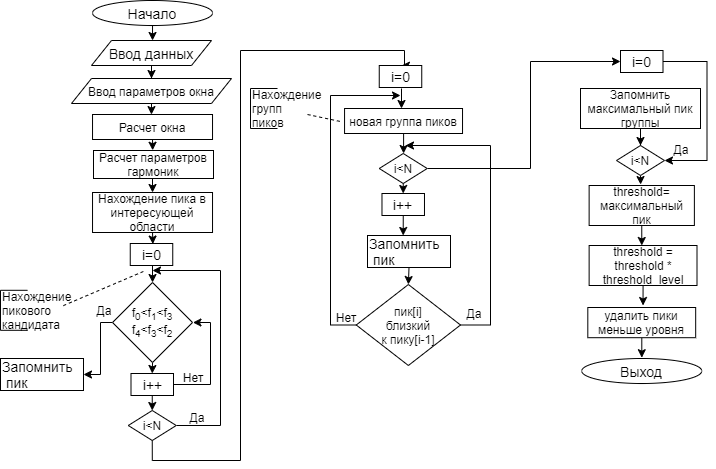

The diagram above was exported from draw.io. Its source (the exported page's mxGraphModel, read from the mxfile embedded in the PNG):
<mxGraphModel dx="1550" dy="787" grid="1" gridSize="10" guides="1" tooltips="1" connect="1" arrows="1" fold="1" page="1" pageScale="1" pageWidth="827" pageHeight="1169" math="0" shadow="0">
  <root>
    <mxCell id="0" />
    <mxCell id="1" parent="0" />
    <mxCell id="Efh1h2fHm3dp4cDvxHgI-69" value="" style="edgeStyle=orthogonalEdgeStyle;rounded=0;orthogonalLoop=1;jettySize=auto;html=1;exitX=0.5;exitY=1;exitDx=0;exitDy=0;" edge="1" parent="1" source="Efh1h2fHm3dp4cDvxHgI-84">
      <mxGeometry relative="1" as="geometry">
        <mxPoint x="192.05941176470586" y="80" as="sourcePoint" />
        <mxPoint x="192.0344827586207" y="100" as="targetPoint" />
      </mxGeometry>
    </mxCell>
    <mxCell id="Efh1h2fHm3dp4cDvxHgI-70" style="edgeStyle=orthogonalEdgeStyle;rounded=0;orthogonalLoop=1;jettySize=auto;html=1;exitX=0.5;exitY=1;exitDx=0;exitDy=0;entryX=0.493;entryY=-0.008;entryDx=0;entryDy=0;entryPerimeter=0;" edge="1" parent="1" source="Efh1h2fHm3dp4cDvxHgI-71" target="Efh1h2fHm3dp4cDvxHgI-73">
      <mxGeometry relative="1" as="geometry" />
    </mxCell>
    <mxCell id="Efh1h2fHm3dp4cDvxHgI-71" value="Расчет окна" style="rounded=0;whiteSpace=wrap;html=1;fontSize=12;glass=0;strokeWidth=1;shadow=0;" vertex="1" parent="1">
      <mxGeometry x="132.03" y="174" width="120" height="25" as="geometry" />
    </mxCell>
    <mxCell id="Efh1h2fHm3dp4cDvxHgI-72" style="edgeStyle=orthogonalEdgeStyle;rounded=0;orthogonalLoop=1;jettySize=auto;html=1;exitX=0.5;exitY=1;exitDx=0;exitDy=0;entryX=0.5;entryY=0;entryDx=0;entryDy=0;" edge="1" parent="1" source="Efh1h2fHm3dp4cDvxHgI-73" target="Efh1h2fHm3dp4cDvxHgI-75">
      <mxGeometry relative="1" as="geometry" />
    </mxCell>
    <mxCell id="Efh1h2fHm3dp4cDvxHgI-73" value="Расчет параметров гармоник" style="rounded=0;whiteSpace=wrap;html=1;fontSize=12;glass=0;strokeWidth=1;shadow=0;" vertex="1" parent="1">
      <mxGeometry x="133" y="210" width="120" height="28" as="geometry" />
    </mxCell>
    <mxCell id="Efh1h2fHm3dp4cDvxHgI-74" style="edgeStyle=orthogonalEdgeStyle;rounded=0;orthogonalLoop=1;jettySize=auto;html=1;exitX=0.5;exitY=1;exitDx=0;exitDy=0;entryX=0.532;entryY=0.025;entryDx=0;entryDy=0;entryPerimeter=0;" edge="1" parent="1" source="Efh1h2fHm3dp4cDvxHgI-75" target="Efh1h2fHm3dp4cDvxHgI-77">
      <mxGeometry relative="1" as="geometry" />
    </mxCell>
    <mxCell id="Efh1h2fHm3dp4cDvxHgI-75" value="Нахождение пика в интересующей области" style="rounded=0;whiteSpace=wrap;html=1;fontSize=12;glass=0;strokeWidth=1;shadow=0;" vertex="1" parent="1">
      <mxGeometry x="132.03" y="252" width="120" height="40" as="geometry" />
    </mxCell>
    <mxCell id="Efh1h2fHm3dp4cDvxHgI-76" style="edgeStyle=orthogonalEdgeStyle;rounded=0;orthogonalLoop=1;jettySize=auto;html=1;exitX=0.5;exitY=1;exitDx=0;exitDy=0;entryX=0.5;entryY=0;entryDx=0;entryDy=0;" edge="1" parent="1" source="Efh1h2fHm3dp4cDvxHgI-77" target="Efh1h2fHm3dp4cDvxHgI-80">
      <mxGeometry relative="1" as="geometry" />
    </mxCell>
    <mxCell id="Efh1h2fHm3dp4cDvxHgI-77" value="&lt;font style=&quot;font-size: 14px&quot;&gt;i=0&lt;/font&gt;" style="rounded=0;whiteSpace=wrap;html=1;fontSize=12;glass=0;strokeWidth=1;shadow=0;" vertex="1" parent="1">
      <mxGeometry x="169.75" y="303" width="42.5" height="22" as="geometry" />
    </mxCell>
    <mxCell id="Efh1h2fHm3dp4cDvxHgI-78" style="edgeStyle=orthogonalEdgeStyle;rounded=0;orthogonalLoop=1;jettySize=auto;html=1;exitX=0;exitY=0.5;exitDx=0;exitDy=0;entryX=1;entryY=0.5;entryDx=0;entryDy=0;" edge="1" parent="1" source="Efh1h2fHm3dp4cDvxHgI-80" target="Efh1h2fHm3dp4cDvxHgI-81">
      <mxGeometry relative="1" as="geometry">
        <Array as="points">
          <mxPoint x="140" y="382" />
          <mxPoint x="140" y="434" />
        </Array>
      </mxGeometry>
    </mxCell>
    <mxCell id="Efh1h2fHm3dp4cDvxHgI-79" style="edgeStyle=orthogonalEdgeStyle;rounded=0;orthogonalLoop=1;jettySize=auto;html=1;exitX=0.5;exitY=1;exitDx=0;exitDy=0;entryX=0.5;entryY=0;entryDx=0;entryDy=0;" edge="1" parent="1" source="Efh1h2fHm3dp4cDvxHgI-80" target="Efh1h2fHm3dp4cDvxHgI-92">
      <mxGeometry relative="1" as="geometry" />
    </mxCell>
    <mxCell id="Efh1h2fHm3dp4cDvxHgI-80" value="&lt;font&gt;&lt;font&gt;&lt;font&gt;&lt;font&gt;&lt;font&gt;&lt;font&gt;f&lt;sub&gt;0&lt;/sub&gt;&amp;lt;f&lt;sub&gt;1&lt;/sub&gt;&amp;lt;f&lt;sub&gt;3&lt;br&gt;&lt;/sub&gt;f&lt;sub&gt;4&lt;/sub&gt;&amp;lt;f&lt;sub&gt;3&lt;/sub&gt;&amp;lt;f&lt;sub&gt;2&lt;/sub&gt;&lt;sub&gt;&lt;br&gt;&lt;/sub&gt;&lt;/font&gt;&lt;/font&gt;&lt;/font&gt;&lt;/font&gt;&lt;/font&gt;&lt;/font&gt;" style="rhombus;whiteSpace=wrap;html=1;" vertex="1" parent="1">
      <mxGeometry x="152.03" y="342" width="80" height="80" as="geometry" />
    </mxCell>
    <mxCell id="Efh1h2fHm3dp4cDvxHgI-81" value="&lt;span style=&quot;font-size: 14px&quot;&gt;Запомнить&lt;br&gt;&amp;nbsp;пик&lt;/span&gt;" style="rounded=0;whiteSpace=wrap;html=1;fontSize=12;glass=0;strokeWidth=1;shadow=0;align=left;" vertex="1" parent="1">
      <mxGeometry x="40" y="418" width="83" height="32" as="geometry" />
    </mxCell>
    <mxCell id="Efh1h2fHm3dp4cDvxHgI-82" value="Да" style="text;html=1;strokeColor=none;fillColor=none;align=center;verticalAlign=middle;whiteSpace=wrap;rounded=0;" vertex="1" parent="1">
      <mxGeometry x="133" y="360" width="22.03" height="20" as="geometry" />
    </mxCell>
    <mxCell id="Efh1h2fHm3dp4cDvxHgI-83" value="Нет" style="text;html=1;strokeColor=none;fillColor=none;align=center;verticalAlign=middle;whiteSpace=wrap;rounded=0;" vertex="1" parent="1">
      <mxGeometry x="221.97" y="431" width="22.03" height="12" as="geometry" />
    </mxCell>
    <mxCell id="Efh1h2fHm3dp4cDvxHgI-84" value="&lt;span style=&quot;font-size: 14px&quot;&gt;Начало&lt;/span&gt;" style="ellipse;whiteSpace=wrap;html=1;" vertex="1" parent="1">
      <mxGeometry x="132.03" y="60" width="120" height="25" as="geometry" />
    </mxCell>
    <mxCell id="Efh1h2fHm3dp4cDvxHgI-85" value="&lt;span style=&quot;font-size: 14px&quot;&gt;Выход&lt;/span&gt;" style="ellipse;whiteSpace=wrap;html=1;" vertex="1" parent="1">
      <mxGeometry x="621.25" y="418" width="120" height="25" as="geometry" />
    </mxCell>
    <mxCell id="Efh1h2fHm3dp4cDvxHgI-86" style="edgeStyle=orthogonalEdgeStyle;rounded=0;orthogonalLoop=1;jettySize=auto;html=1;entryX=0.5;entryY=0;entryDx=0;entryDy=0;" edge="1" parent="1" source="Efh1h2fHm3dp4cDvxHgI-87" target="Efh1h2fHm3dp4cDvxHgI-89">
      <mxGeometry relative="1" as="geometry" />
    </mxCell>
    <mxCell id="Efh1h2fHm3dp4cDvxHgI-87" value="&lt;span style=&quot;font-size: 14px&quot;&gt;Ввод данных&lt;/span&gt;" style="shape=parallelogram;perimeter=parallelogramPerimeter;whiteSpace=wrap;html=1;fixedSize=1;rounded=0;shadow=0;glass=0;sketch=0;strokeWidth=1;" vertex="1" parent="1">
      <mxGeometry x="131" y="100" width="120" height="25" as="geometry" />
    </mxCell>
    <mxCell id="Efh1h2fHm3dp4cDvxHgI-88" style="edgeStyle=orthogonalEdgeStyle;rounded=0;orthogonalLoop=1;jettySize=auto;html=1;exitX=0.5;exitY=1;exitDx=0;exitDy=0;entryX=0.491;entryY=0.003;entryDx=0;entryDy=0;entryPerimeter=0;" edge="1" parent="1" source="Efh1h2fHm3dp4cDvxHgI-89" target="Efh1h2fHm3dp4cDvxHgI-71">
      <mxGeometry relative="1" as="geometry">
        <mxPoint x="191" y="190" as="targetPoint" />
      </mxGeometry>
    </mxCell>
    <mxCell id="Efh1h2fHm3dp4cDvxHgI-89" value="&lt;span&gt;Ввод параметров окна&lt;/span&gt;" style="shape=parallelogram;perimeter=parallelogramPerimeter;whiteSpace=wrap;html=1;fixedSize=1;rounded=0;shadow=0;glass=0;sketch=0;strokeWidth=1;" vertex="1" parent="1">
      <mxGeometry x="111" y="138" width="160" height="25" as="geometry" />
    </mxCell>
    <mxCell id="Efh1h2fHm3dp4cDvxHgI-90" style="edgeStyle=orthogonalEdgeStyle;rounded=0;orthogonalLoop=1;jettySize=auto;html=1;entryX=1.005;entryY=0.5;entryDx=0;entryDy=0;entryPerimeter=0;" edge="1" parent="1" source="Efh1h2fHm3dp4cDvxHgI-92" target="Efh1h2fHm3dp4cDvxHgI-80">
      <mxGeometry relative="1" as="geometry">
        <mxPoint x="192" y="330" as="targetPoint" />
        <Array as="points">
          <mxPoint x="250" y="444" />
          <mxPoint x="250" y="382" />
        </Array>
      </mxGeometry>
    </mxCell>
    <mxCell id="Efh1h2fHm3dp4cDvxHgI-91" style="edgeStyle=orthogonalEdgeStyle;rounded=0;orthogonalLoop=1;jettySize=auto;html=1;exitX=0.5;exitY=1;exitDx=0;exitDy=0;entryX=0.5;entryY=0;entryDx=0;entryDy=0;" edge="1" parent="1" source="Efh1h2fHm3dp4cDvxHgI-92" target="Efh1h2fHm3dp4cDvxHgI-95">
      <mxGeometry relative="1" as="geometry" />
    </mxCell>
    <mxCell id="Efh1h2fHm3dp4cDvxHgI-92" value="&lt;font style=&quot;font-size: 14px&quot;&gt;i++&lt;/font&gt;" style="rounded=0;whiteSpace=wrap;html=1;fontSize=12;glass=0;strokeWidth=1;shadow=0;" vertex="1" parent="1">
      <mxGeometry x="170.5" y="433" width="42.5" height="22" as="geometry" />
    </mxCell>
    <mxCell id="Efh1h2fHm3dp4cDvxHgI-93" style="edgeStyle=orthogonalEdgeStyle;rounded=0;orthogonalLoop=1;jettySize=auto;html=1;exitX=1;exitY=0.5;exitDx=0;exitDy=0;" edge="1" parent="1" source="Efh1h2fHm3dp4cDvxHgI-95">
      <mxGeometry relative="1" as="geometry">
        <mxPoint x="192" y="330" as="targetPoint" />
        <Array as="points">
          <mxPoint x="260" y="485" />
          <mxPoint x="260" y="330" />
        </Array>
      </mxGeometry>
    </mxCell>
    <mxCell id="Efh1h2fHm3dp4cDvxHgI-94" style="edgeStyle=orthogonalEdgeStyle;rounded=0;orthogonalLoop=1;jettySize=auto;html=1;exitX=0.5;exitY=1;exitDx=0;exitDy=0;entryX=0.521;entryY=0.003;entryDx=0;entryDy=0;entryPerimeter=0;" edge="1" parent="1" source="Efh1h2fHm3dp4cDvxHgI-95" target="Efh1h2fHm3dp4cDvxHgI-103">
      <mxGeometry relative="1" as="geometry">
        <Array as="points">
          <mxPoint x="192" y="520" />
          <mxPoint x="280" y="520" />
          <mxPoint x="280" y="110" />
          <mxPoint x="444" y="110" />
          <mxPoint x="444" y="125" />
        </Array>
      </mxGeometry>
    </mxCell>
    <mxCell id="Efh1h2fHm3dp4cDvxHgI-95" value="i&amp;lt;N" style="rhombus;whiteSpace=wrap;html=1;rounded=0;shadow=0;glass=0;sketch=0;strokeWidth=1;" vertex="1" parent="1">
      <mxGeometry x="167.77" y="470" width="47.97" height="30" as="geometry" />
    </mxCell>
    <mxCell id="Efh1h2fHm3dp4cDvxHgI-96" value="Да" style="text;html=1;strokeColor=none;fillColor=none;align=center;verticalAlign=middle;whiteSpace=wrap;rounded=0;" vertex="1" parent="1">
      <mxGeometry x="225.97" y="467" width="22.03" height="20" as="geometry" />
    </mxCell>
    <mxCell id="Efh1h2fHm3dp4cDvxHgI-97" value="" style="endArrow=none;html=1;" edge="1" parent="1">
      <mxGeometry width="50" height="50" relative="1" as="geometry">
        <mxPoint x="40" y="349.79999999999995" as="sourcePoint" />
        <mxPoint x="67" y="349.79999999999995" as="targetPoint" />
      </mxGeometry>
    </mxCell>
    <mxCell id="Efh1h2fHm3dp4cDvxHgI-98" value="" style="endArrow=none;html=1;" edge="1" parent="1">
      <mxGeometry width="50" height="50" relative="1" as="geometry">
        <mxPoint x="40" y="389.79999999999995" as="sourcePoint" />
        <mxPoint x="67" y="389.79999999999995" as="targetPoint" />
      </mxGeometry>
    </mxCell>
    <mxCell id="Efh1h2fHm3dp4cDvxHgI-99" value="Нахождение пикового&lt;br&gt;кандидата" style="text;html=1;strokeColor=none;fillColor=none;align=left;verticalAlign=middle;whiteSpace=wrap;rounded=0;shadow=0;glass=0;sketch=0;" vertex="1" parent="1">
      <mxGeometry x="40" y="349.8" width="57" height="40" as="geometry" />
    </mxCell>
    <mxCell id="Efh1h2fHm3dp4cDvxHgI-100" value="" style="endArrow=none;html=1;entryX=0;entryY=0;entryDx=0;entryDy=0;" edge="1" parent="1" target="Efh1h2fHm3dp4cDvxHgI-99">
      <mxGeometry width="50" height="50" relative="1" as="geometry">
        <mxPoint x="40" y="389.79999999999995" as="sourcePoint" />
        <mxPoint x="87" y="329.8" as="targetPoint" />
      </mxGeometry>
    </mxCell>
    <mxCell id="Efh1h2fHm3dp4cDvxHgI-101" value="" style="endArrow=none;dashed=1;html=1;" edge="1" parent="1" source="Efh1h2fHm3dp4cDvxHgI-119">
      <mxGeometry width="50" height="50" relative="1" as="geometry">
        <mxPoint x="340" y="-5" as="sourcePoint" />
        <mxPoint x="379.9999999999998" y="181" as="targetPoint" />
      </mxGeometry>
    </mxCell>
    <mxCell id="Efh1h2fHm3dp4cDvxHgI-102" style="edgeStyle=orthogonalEdgeStyle;rounded=0;orthogonalLoop=1;jettySize=auto;html=1;" edge="1" parent="1">
      <mxGeometry relative="1" as="geometry">
        <mxPoint x="441" y="168" as="targetPoint" />
        <mxPoint x="441" y="148" as="sourcePoint" />
        <Array as="points">
          <mxPoint x="441" y="168" />
        </Array>
      </mxGeometry>
    </mxCell>
    <mxCell id="Efh1h2fHm3dp4cDvxHgI-103" value="&lt;font style=&quot;font-size: 14px&quot;&gt;i=0&lt;/font&gt;" style="rounded=0;whiteSpace=wrap;html=1;fontSize=12;glass=0;strokeWidth=1;shadow=0;" vertex="1" parent="1">
      <mxGeometry x="418.75" y="125" width="42.5" height="22" as="geometry" />
    </mxCell>
    <mxCell id="Efh1h2fHm3dp4cDvxHgI-104" style="edgeStyle=orthogonalEdgeStyle;rounded=0;orthogonalLoop=1;jettySize=auto;html=1;" edge="1" parent="1" source="Efh1h2fHm3dp4cDvxHgI-105">
      <mxGeometry relative="1" as="geometry">
        <mxPoint x="443" y="213" as="targetPoint" />
      </mxGeometry>
    </mxCell>
    <mxCell id="Efh1h2fHm3dp4cDvxHgI-105" value="новая группа пиков" style="rounded=0;whiteSpace=wrap;html=1;shadow=0;glass=0;sketch=0;strokeWidth=1;align=center;" vertex="1" parent="1">
      <mxGeometry x="384.06" y="168" width="117.97" height="25" as="geometry" />
    </mxCell>
    <mxCell id="Efh1h2fHm3dp4cDvxHgI-106" style="edgeStyle=orthogonalEdgeStyle;rounded=0;orthogonalLoop=1;jettySize=auto;html=1;entryX=0.382;entryY=0;entryDx=0;entryDy=0;entryPerimeter=0;" edge="1" parent="1">
      <mxGeometry relative="1" as="geometry">
        <mxPoint x="442.75" y="275" as="sourcePoint" />
        <mxPoint x="442.70600000000013" y="295" as="targetPoint" />
      </mxGeometry>
    </mxCell>
    <mxCell id="Efh1h2fHm3dp4cDvxHgI-107" value="&lt;font style=&quot;font-size: 14px&quot;&gt;i++&lt;/font&gt;" style="rounded=0;whiteSpace=wrap;html=1;fontSize=12;glass=0;strokeWidth=1;shadow=0;" vertex="1" parent="1">
      <mxGeometry x="421.48" y="253" width="42.5" height="22" as="geometry" />
    </mxCell>
    <mxCell id="Efh1h2fHm3dp4cDvxHgI-108" style="edgeStyle=orthogonalEdgeStyle;rounded=0;orthogonalLoop=1;jettySize=auto;html=1;exitX=0.5;exitY=1;exitDx=0;exitDy=0;entryX=0.5;entryY=0;entryDx=0;entryDy=0;" edge="1" parent="1" source="Efh1h2fHm3dp4cDvxHgI-110" target="Efh1h2fHm3dp4cDvxHgI-107">
      <mxGeometry relative="1" as="geometry" />
    </mxCell>
    <mxCell id="Efh1h2fHm3dp4cDvxHgI-109" style="edgeStyle=orthogonalEdgeStyle;rounded=0;orthogonalLoop=1;jettySize=auto;html=1;entryX=0;entryY=0.5;entryDx=0;entryDy=0;exitX=1;exitY=0.5;exitDx=0;exitDy=0;" edge="1" parent="1" source="Efh1h2fHm3dp4cDvxHgI-110" target="Efh1h2fHm3dp4cDvxHgI-124">
      <mxGeometry relative="1" as="geometry">
        <mxPoint x="240" y="104.5" as="targetPoint" />
        <mxPoint x="470" y="224.5" as="sourcePoint" />
        <Array as="points">
          <mxPoint x="570" y="228.5" />
          <mxPoint x="570" y="121.5" />
        </Array>
      </mxGeometry>
    </mxCell>
    <mxCell id="Efh1h2fHm3dp4cDvxHgI-110" value="i&amp;lt;N" style="rhombus;whiteSpace=wrap;html=1;rounded=0;shadow=0;glass=0;sketch=0;strokeWidth=1;" vertex="1" parent="1">
      <mxGeometry x="418.75" y="213" width="47.97" height="30" as="geometry" />
    </mxCell>
    <mxCell id="Efh1h2fHm3dp4cDvxHgI-111" style="edgeStyle=orthogonalEdgeStyle;rounded=0;orthogonalLoop=1;jettySize=auto;html=1;exitX=0.5;exitY=1;exitDx=0;exitDy=0;entryX=0.5;entryY=0;entryDx=0;entryDy=0;" edge="1" parent="1" source="Efh1h2fHm3dp4cDvxHgI-112" target="Efh1h2fHm3dp4cDvxHgI-115">
      <mxGeometry relative="1" as="geometry" />
    </mxCell>
    <mxCell id="Efh1h2fHm3dp4cDvxHgI-112" value="&lt;span style=&quot;font-size: 14px&quot;&gt;Запомнить&lt;br&gt;&amp;nbsp;пик&lt;/span&gt;" style="rounded=0;whiteSpace=wrap;html=1;fontSize=12;glass=0;strokeWidth=1;shadow=0;align=left;" vertex="1" parent="1">
      <mxGeometry x="407" y="295" width="83" height="32" as="geometry" />
    </mxCell>
    <mxCell id="Efh1h2fHm3dp4cDvxHgI-113" style="edgeStyle=orthogonalEdgeStyle;rounded=0;orthogonalLoop=1;jettySize=auto;html=1;exitX=0;exitY=0.5;exitDx=0;exitDy=0;" edge="1" parent="1" source="Efh1h2fHm3dp4cDvxHgI-115">
      <mxGeometry relative="1" as="geometry">
        <mxPoint x="439.9999999999998" y="155" as="targetPoint" />
        <Array as="points">
          <mxPoint x="370" y="385" />
          <mxPoint x="370" y="155" />
        </Array>
      </mxGeometry>
    </mxCell>
    <mxCell id="Efh1h2fHm3dp4cDvxHgI-114" style="edgeStyle=orthogonalEdgeStyle;rounded=0;orthogonalLoop=1;jettySize=auto;html=1;exitX=1;exitY=0.5;exitDx=0;exitDy=0;" edge="1" parent="1" source="Efh1h2fHm3dp4cDvxHgI-115">
      <mxGeometry relative="1" as="geometry">
        <mxPoint x="444.9999999999998" y="205" as="targetPoint" />
        <Array as="points">
          <mxPoint x="530" y="385" />
          <mxPoint x="530" y="205" />
        </Array>
      </mxGeometry>
    </mxCell>
    <mxCell id="Efh1h2fHm3dp4cDvxHgI-115" value="пик[i]&lt;br&gt;близкий&lt;br&gt;к пику[i-1]" style="rhombus;whiteSpace=wrap;html=1;rounded=0;shadow=0;glass=0;sketch=0;strokeWidth=1;align=center;" vertex="1" parent="1">
      <mxGeometry x="395.76" y="344" width="104.24" height="81" as="geometry" />
    </mxCell>
    <mxCell id="Efh1h2fHm3dp4cDvxHgI-116" value="Нет" style="text;html=1;strokeColor=none;fillColor=none;align=center;verticalAlign=middle;whiteSpace=wrap;rounded=0;" vertex="1" parent="1">
      <mxGeometry x="375" y="371" width="22.03" height="12" as="geometry" />
    </mxCell>
    <mxCell id="Efh1h2fHm3dp4cDvxHgI-117" value="" style="endArrow=none;html=1;" edge="1" parent="1">
      <mxGeometry width="50" height="50" relative="1" as="geometry">
        <mxPoint x="290" y="148" as="sourcePoint" />
        <mxPoint x="317" y="148" as="targetPoint" />
      </mxGeometry>
    </mxCell>
    <mxCell id="Efh1h2fHm3dp4cDvxHgI-118" value="" style="endArrow=none;html=1;" edge="1" parent="1">
      <mxGeometry width="50" height="50" relative="1" as="geometry">
        <mxPoint x="290" y="188" as="sourcePoint" />
        <mxPoint x="317" y="188" as="targetPoint" />
      </mxGeometry>
    </mxCell>
    <mxCell id="Efh1h2fHm3dp4cDvxHgI-119" value="Нахождение групп&lt;br&gt;пиков" style="text;html=1;strokeColor=none;fillColor=none;align=left;verticalAlign=middle;whiteSpace=wrap;rounded=0;shadow=0;glass=0;sketch=0;" vertex="1" parent="1">
      <mxGeometry x="290" y="148" width="57" height="40" as="geometry" />
    </mxCell>
    <mxCell id="Efh1h2fHm3dp4cDvxHgI-120" value="" style="endArrow=none;html=1;entryX=0;entryY=0;entryDx=0;entryDy=0;" edge="1" parent="1" target="Efh1h2fHm3dp4cDvxHgI-119">
      <mxGeometry width="50" height="50" relative="1" as="geometry">
        <mxPoint x="290" y="188" as="sourcePoint" />
        <mxPoint x="337" y="128" as="targetPoint" />
      </mxGeometry>
    </mxCell>
    <mxCell id="Efh1h2fHm3dp4cDvxHgI-121" value="" style="endArrow=none;dashed=1;html=1;exitX=1.011;exitY=0.633;exitDx=0;exitDy=0;exitPerimeter=0;" edge="1" parent="1">
      <mxGeometry width="50" height="50" relative="1" as="geometry">
        <mxPoint x="102.827" y="365.12" as="sourcePoint" />
        <mxPoint x="185.20000000000005" y="330" as="targetPoint" />
      </mxGeometry>
    </mxCell>
    <mxCell id="Efh1h2fHm3dp4cDvxHgI-122" value="Да" style="text;html=1;strokeColor=none;fillColor=none;align=center;verticalAlign=middle;whiteSpace=wrap;rounded=0;" vertex="1" parent="1">
      <mxGeometry x="503" y="363" width="22.03" height="20" as="geometry" />
    </mxCell>
    <mxCell id="Efh1h2fHm3dp4cDvxHgI-123" style="edgeStyle=orthogonalEdgeStyle;rounded=0;orthogonalLoop=1;jettySize=auto;html=1;entryX=1;entryY=0.5;entryDx=0;entryDy=0;" edge="1" parent="1" source="Efh1h2fHm3dp4cDvxHgI-124" target="Efh1h2fHm3dp4cDvxHgI-128">
      <mxGeometry relative="1" as="geometry">
        <mxPoint x="706.5" y="225" as="targetPoint" />
        <Array as="points">
          <mxPoint x="746.5" y="121" />
          <mxPoint x="746.5" y="220" />
        </Array>
      </mxGeometry>
    </mxCell>
    <mxCell id="Efh1h2fHm3dp4cDvxHgI-124" value="&lt;font style=&quot;font-size: 14px&quot;&gt;i=0&lt;/font&gt;" style="rounded=0;whiteSpace=wrap;html=1;fontSize=12;glass=0;strokeWidth=1;shadow=0;" vertex="1" parent="1">
      <mxGeometry x="660" y="110" width="42.5" height="22" as="geometry" />
    </mxCell>
    <mxCell id="Efh1h2fHm3dp4cDvxHgI-125" style="edgeStyle=orthogonalEdgeStyle;rounded=0;orthogonalLoop=1;jettySize=auto;html=1;entryX=0.5;entryY=0;entryDx=0;entryDy=0;" edge="1" parent="1" source="Efh1h2fHm3dp4cDvxHgI-126" target="Efh1h2fHm3dp4cDvxHgI-128">
      <mxGeometry relative="1" as="geometry" />
    </mxCell>
    <mxCell id="Efh1h2fHm3dp4cDvxHgI-126" value="Запомнить максимальный пик группы" style="rounded=0;whiteSpace=wrap;html=1;fontSize=12;glass=0;strokeWidth=1;shadow=0;" vertex="1" parent="1">
      <mxGeometry x="620" y="148" width="120" height="40" as="geometry" />
    </mxCell>
    <mxCell id="Efh1h2fHm3dp4cDvxHgI-127" style="edgeStyle=orthogonalEdgeStyle;rounded=0;orthogonalLoop=1;jettySize=auto;html=1;exitX=0.5;exitY=1;exitDx=0;exitDy=0;entryX=0.489;entryY=-0.024;entryDx=0;entryDy=0;entryPerimeter=0;" edge="1" parent="1" source="Efh1h2fHm3dp4cDvxHgI-128" target="Efh1h2fHm3dp4cDvxHgI-131">
      <mxGeometry relative="1" as="geometry" />
    </mxCell>
    <mxCell id="Efh1h2fHm3dp4cDvxHgI-128" value="i&amp;lt;N" style="rhombus;whiteSpace=wrap;html=1;rounded=0;shadow=0;glass=0;sketch=0;strokeWidth=1;" vertex="1" parent="1">
      <mxGeometry x="656.02" y="205" width="47.97" height="30" as="geometry" />
    </mxCell>
    <mxCell id="Efh1h2fHm3dp4cDvxHgI-129" value="Да" style="text;html=1;strokeColor=none;fillColor=none;align=center;verticalAlign=middle;whiteSpace=wrap;rounded=0;" vertex="1" parent="1">
      <mxGeometry x="710.5" y="199" width="22.03" height="20" as="geometry" />
    </mxCell>
    <mxCell id="Efh1h2fHm3dp4cDvxHgI-130" style="edgeStyle=orthogonalEdgeStyle;rounded=0;orthogonalLoop=1;jettySize=auto;html=1;exitX=0.5;exitY=1;exitDx=0;exitDy=0;entryX=0.488;entryY=0;entryDx=0;entryDy=0;entryPerimeter=0;" edge="1" parent="1" source="Efh1h2fHm3dp4cDvxHgI-131" target="Efh1h2fHm3dp4cDvxHgI-133">
      <mxGeometry relative="1" as="geometry" />
    </mxCell>
    <mxCell id="Efh1h2fHm3dp4cDvxHgI-131" value="&lt;span&gt;threshold=&lt;/span&gt;&lt;br&gt;&lt;span&gt;максимальный&lt;/span&gt;&lt;br&gt;&lt;span&gt;пик&lt;/span&gt;" style="rounded=0;whiteSpace=wrap;html=1;shadow=0;glass=0;sketch=0;strokeWidth=1;align=center;" vertex="1" parent="1">
      <mxGeometry x="628.63" y="245" width="105.25" height="40" as="geometry" />
    </mxCell>
    <mxCell id="Efh1h2fHm3dp4cDvxHgI-132" style="edgeStyle=orthogonalEdgeStyle;rounded=0;orthogonalLoop=1;jettySize=auto;html=1;exitX=0.5;exitY=1;exitDx=0;exitDy=0;" edge="1" parent="1" source="Efh1h2fHm3dp4cDvxHgI-133">
      <mxGeometry relative="1" as="geometry">
        <mxPoint x="682.546511627907" y="365" as="targetPoint" />
      </mxGeometry>
    </mxCell>
    <mxCell id="Efh1h2fHm3dp4cDvxHgI-133" value="threshold = threshold * threshold_level" style="rounded=0;whiteSpace=wrap;html=1;shadow=0;glass=0;sketch=0;strokeWidth=1;align=center;" vertex="1" parent="1">
      <mxGeometry x="628.63" y="305" width="107.87" height="40" as="geometry" />
    </mxCell>
    <mxCell id="Efh1h2fHm3dp4cDvxHgI-134" style="edgeStyle=orthogonalEdgeStyle;rounded=0;orthogonalLoop=1;jettySize=auto;html=1;" edge="1" parent="1" source="Efh1h2fHm3dp4cDvxHgI-135" target="Efh1h2fHm3dp4cDvxHgI-85">
      <mxGeometry relative="1" as="geometry" />
    </mxCell>
    <mxCell id="Efh1h2fHm3dp4cDvxHgI-135" value="удалить пики меньше уровня" style="rounded=0;whiteSpace=wrap;html=1;shadow=0;glass=0;sketch=0;strokeWidth=1;align=center;" vertex="1" parent="1">
      <mxGeometry x="627.31" y="367" width="107.87" height="30.2" as="geometry" />
    </mxCell>
  </root>
</mxGraphModel>